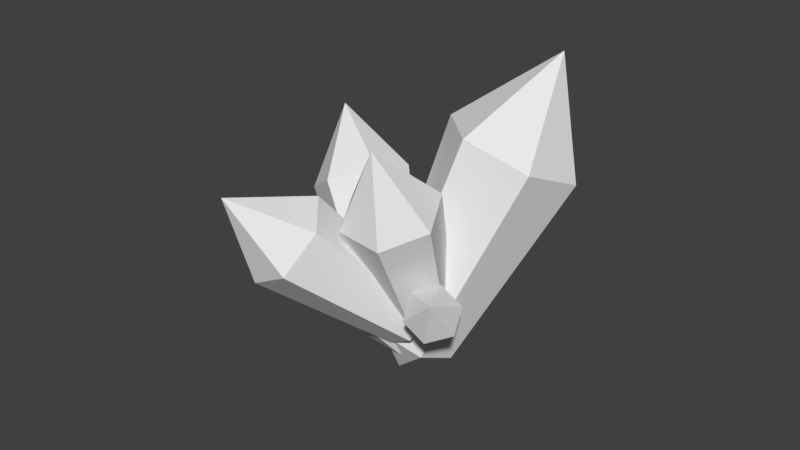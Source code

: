 # Source: crystals01.blend  (saved by Blender 2.77.0; exported with 4.5.12 LTS)
import bpy
from mathutils import Matrix  # noqa: F401  (used for matrix-valued properties, if any)

bpy.ops.wm.read_factory_settings(use_empty=True)
scene = bpy.context.scene
scene.name = 'Scene'

# ---- collections
col_collection_1 = bpy.data.collections.new('Collection 1'); scene.collection.children.link(col_collection_1)

# ---- materials (node trees are filled in below, after node groups)
mat_crystaltransparent = bpy.data.materials.new('CrystalTransparent')
mat_crystaltransparent.alpha_threshold = 0.0
mat_crystaltransparent.use_transparent_shadow = False
mat_crystaltransparent.roughness = 0.5

# ---- material node trees

# ---- world
world_world = bpy.data.worlds.new('World'); scene.world = world_world
world_world.color = (0.05088, 0.05088, 0.05088)
world_world.use_sun_shadow = False
world_world.sun_shadow_jitter_overblur = 0.0
world_world.cycles.sampling_method = 'MANUAL'

# ---- meshes
me_cylinder_005 = bpy.data.meshes.new('Cylinder.005')
me_cylinder_005.from_pydata([(-7.556e-09, 0.6197, -1.048), (0.0, 1.0, 2.102), (0.5367, 0.3099, -1.048), (0.866, 0.5, 2.102), (0.5367, -0.3099, -1.048), (0.866, -0.5, 2.102), (-6.173e-08, -0.6197, -1.048), (-8.742e-08, -1.0, 2.102), (-0.5367, -0.3099, -1.048), (-0.866, -0.5, 2.102), (-0.5367, 0.3099, -1.048), (-0.866, 0.5, 2.102), (-1.987e-08, -9.934e-09, 3.617), (-1.987e-08, -1.328e-08, -1.595)], [], [(0, 1, 3, 2), (2, 3, 5, 4), (4, 5, 7, 6), (6, 7, 9, 8), (5, 3, 12), (8, 9, 11, 10), (10, 11, 1, 0), (4, 6, 13), (2, 4, 13), (11, 9, 12), (3, 1, 12), (7, 5, 12), (1, 11, 12), (9, 7, 12), (6, 8, 13), (10, 0, 13), (8, 10, 13), (0, 2, 13)])
me_cylinder_005.materials.append(mat_crystaltransparent)
me_cylinder_005.use_remesh_preserve_volume = False
me_cylinder_005.use_remesh_preserve_attributes = False
me_cylinder_005.use_mirror_vertex_groups = False
me_cylinder_005.update()
me_cylinder_004 = bpy.data.meshes.new('Cylinder.004')
me_cylinder_004.from_pydata([(-7.556e-09, 0.6197, -1.048), (0.0, 1.0, 2.102), (0.5367, 0.3099, -1.048), (0.866, 0.5, 2.102), (0.5367, -0.3099, -1.048), (0.866, -0.5, 2.102), (-6.173e-08, -0.6197, -1.048), (-8.742e-08, -1.0, 2.102), (-0.5367, -0.3099, -1.048), (-0.866, -0.5, 2.102), (-0.5367, 0.3099, -1.048), (-0.866, 0.5, 2.102), (-1.987e-08, -9.934e-09, 3.617), (-1.987e-08, -1.328e-08, -1.595)], [], [(0, 1, 3, 2), (2, 3, 5, 4), (4, 5, 7, 6), (6, 7, 9, 8), (5, 3, 12), (8, 9, 11, 10), (10, 11, 1, 0), (4, 6, 13), (2, 4, 13), (11, 9, 12), (3, 1, 12), (7, 5, 12), (1, 11, 12), (9, 7, 12), (6, 8, 13), (10, 0, 13), (8, 10, 13), (0, 2, 13)])
me_cylinder_004.materials.append(mat_crystaltransparent)
me_cylinder_004.use_remesh_preserve_volume = False
me_cylinder_004.use_remesh_preserve_attributes = False
me_cylinder_004.use_mirror_vertex_groups = False
me_cylinder_004.update()
me_cylinder_003 = bpy.data.meshes.new('Cylinder.003')
me_cylinder_003.from_pydata([(-7.556e-09, 0.6197, -1.048), (0.0, 1.0, 2.102), (0.5367, 0.3099, -1.048), (0.866, 0.5, 2.102), (0.5367, -0.3099, -1.048), (0.866, -0.5, 2.102), (-6.173e-08, -0.6197, -1.048), (-8.742e-08, -1.0, 2.102), (-0.5367, -0.3099, -1.048), (-0.866, -0.5, 2.102), (-0.5367, 0.3099, -1.048), (-0.866, 0.5, 2.102), (-1.987e-08, -9.934e-09, 3.617), (-1.987e-08, -1.328e-08, -1.595)], [], [(0, 1, 3, 2), (2, 3, 5, 4), (4, 5, 7, 6), (6, 7, 9, 8), (5, 3, 12), (8, 9, 11, 10), (10, 11, 1, 0), (4, 6, 13), (2, 4, 13), (11, 9, 12), (3, 1, 12), (7, 5, 12), (1, 11, 12), (9, 7, 12), (6, 8, 13), (10, 0, 13), (8, 10, 13), (0, 2, 13)])
me_cylinder_003.materials.append(mat_crystaltransparent)
me_cylinder_003.use_remesh_preserve_volume = False
me_cylinder_003.use_remesh_preserve_attributes = False
me_cylinder_003.use_mirror_vertex_groups = False
me_cylinder_003.update()
me_cylinder_002 = bpy.data.meshes.new('Cylinder.002')
me_cylinder_002.from_pydata([(-7.556e-09, 0.6197, -1.048), (0.0, 1.0, 2.102), (0.5367, 0.3099, -1.048), (0.866, 0.5, 2.102), (0.5367, -0.3099, -1.048), (0.866, -0.5, 2.102), (-6.173e-08, -0.6197, -1.048), (-8.742e-08, -1.0, 2.102), (-0.5367, -0.3099, -1.048), (-0.866, -0.5, 2.102), (-0.5367, 0.3099, -1.048), (-0.866, 0.5, 2.102), (-1.987e-08, -9.934e-09, 3.617), (-1.987e-08, -1.328e-08, -1.595)], [], [(0, 1, 3, 2), (2, 3, 5, 4), (4, 5, 7, 6), (6, 7, 9, 8), (5, 3, 12), (8, 9, 11, 10), (10, 11, 1, 0), (4, 6, 13), (2, 4, 13), (11, 9, 12), (3, 1, 12), (7, 5, 12), (1, 11, 12), (9, 7, 12), (6, 8, 13), (10, 0, 13), (8, 10, 13), (0, 2, 13)])
me_cylinder_002.materials.append(mat_crystaltransparent)
me_cylinder_002.use_remesh_preserve_volume = False
me_cylinder_002.use_remesh_preserve_attributes = False
me_cylinder_002.use_mirror_vertex_groups = False
me_cylinder_002.update()
me_cylinder = bpy.data.meshes.new('Cylinder')
me_cylinder.from_pydata([(-7.556e-09, 0.6197, -1.048), (0.0, 1.0, 2.102), (0.5367, 0.3099, -1.048), (0.866, 0.5, 2.102), (0.5367, -0.3099, -1.048), (0.866, -0.5, 2.102), (-6.173e-08, -0.6197, -1.048), (-8.742e-08, -1.0, 2.102), (-0.5367, -0.3099, -1.048), (-0.866, -0.5, 2.102), (-0.5367, 0.3099, -1.048), (-0.866, 0.5, 2.102), (-1.987e-08, -9.934e-09, 3.617), (-1.987e-08, -1.328e-08, -1.595)], [], [(0, 1, 3, 2), (2, 3, 5, 4), (4, 5, 7, 6), (6, 7, 9, 8), (5, 3, 12), (8, 9, 11, 10), (10, 11, 1, 0), (4, 6, 13), (2, 4, 13), (11, 9, 12), (3, 1, 12), (7, 5, 12), (1, 11, 12), (9, 7, 12), (6, 8, 13), (10, 0, 13), (8, 10, 13), (0, 2, 13)])
me_cylinder.materials.append(mat_crystaltransparent)
me_cylinder.use_remesh_preserve_volume = False
me_cylinder.use_remesh_preserve_attributes = False
me_cylinder.use_mirror_vertex_groups = False
me_cylinder.update()

# ---- objects
ob_cylinder_004 = bpy.data.objects.new('Cylinder.004', me_cylinder_005)
ob_cylinder_003 = bpy.data.objects.new('Cylinder.003', me_cylinder_004)
ob_cylinder_002 = bpy.data.objects.new('Cylinder.002', me_cylinder_003)
ob_cylinder_001 = bpy.data.objects.new('Cylinder.001', me_cylinder_002)
ob_cylinder = bpy.data.objects.new('Cylinder', me_cylinder)

# ---- transforms, parenting, visibility, modifiers, constraints
ob_cylinder_004.location = (-0.0839, 0.01002, 0.03081)
ob_cylinder_004.rotation_euler = (0.3048, -0.441, -1.073)
ob_cylinder_004.scale = (0.1269, 0.1269, 0.1269)
ob_cylinder_004.lineart.crease_threshold = 0.0
ob_cylinder_003.location = (0.12, -0.03201, -0.005683)
ob_cylinder_003.rotation_euler = (0.8575, 0.1684, 0.4471)
ob_cylinder_003.scale = (0.07142, 0.07142, 0.07142)
ob_cylinder_003.lineart.crease_threshold = 0.0
ob_cylinder_002.location = (-0.0339, -0.0982, 0.05364)
ob_cylinder_002.rotation_euler = (0.8421, -0.1098, -0.5023)
ob_cylinder_002.scale = (0.1269, 0.1269, 0.1269)
ob_cylinder_002.lineart.crease_threshold = 0.0
ob_cylinder_001.location = (0.05015, 0.09802, 0.04406)
ob_cylinder_001.rotation_euler = (-0.4109, 0.1771, -0.2792)
ob_cylinder_001.scale = (0.177, 0.177, 0.177)
ob_cylinder_001.lineart.crease_threshold = 0.0
ob_cylinder.location = (0.03958, -0.01478, 0.0568)
ob_cylinder.rotation_euler = (0.3579, -0.1289, 0.4016)
ob_cylinder.scale = (0.1269, 0.1269, 0.1269)
ob_cylinder.lineart.crease_threshold = 0.0

# ---- collection membership
col_collection_1.objects.link(ob_cylinder_004)
col_collection_1.objects.link(ob_cylinder_003)
col_collection_1.objects.link(ob_cylinder_002)
col_collection_1.objects.link(ob_cylinder_001)
col_collection_1.objects.link(ob_cylinder)

# ---- scene / render settings (as saved in the file)
scene.frame_start = 1; scene.frame_end = 250; scene.frame_set(1)
scene.render.engine = 'BLENDER_EEVEE_NEXT'
scene.render.resolution_percentage = 50
scene.render.dither_intensity = 0.0
scene.cycles.use_denoising = False
scene.cycles.samples = 128
scene.cycles.sampling_pattern = 'TABULATED_SOBOL'
scene.cycles.light_sampling_threshold = 0.0
scene.cycles.use_adaptive_sampling = False
scene.cycles.use_light_tree = False
scene.cycles.blur_glossy = 0.0
scene.cycles.sample_clamp_indirect = 0.0
scene.view_settings.view_transform = 'Standard'
bpy.context.view_layer.update()

# ---- added for rendering (the .blend has no active camera and no usable light): camera, sun
cam_auto = bpy.data.cameras.new('AutoCamera')
cam_auto.lens = 50.0
cam_auto.sensor_width = 36.0
cam_auto.clip_end = 1000.0
ob_auto_camera = bpy.data.objects.new('AutoCamera', cam_auto)
scene.collection.objects.link(ob_auto_camera)
ob_auto_camera.location = (1.53112, -1.86167, 1.44744)
ob_auto_camera.rotation_euler = (1.09748, -7.21219e-08, 0.694738)
scene.camera = ob_auto_camera
light_auto_sun = bpy.data.lights.new('AutoSun', 'SUN')
light_auto_sun.energy = 3.0
light_auto_sun.angle = 0.0523599
ob_auto_sun = bpy.data.objects.new('AutoSun', light_auto_sun)
scene.collection.objects.link(ob_auto_sun)
ob_auto_sun.rotation_euler = (0.872665, 0.174533, 0.523599)
bpy.context.view_layer.update()
